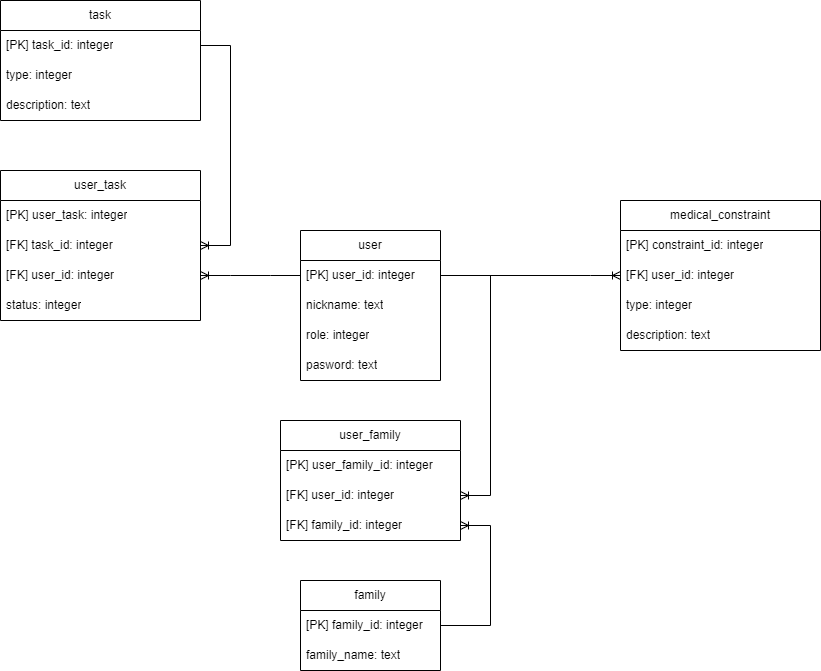

The diagram above was exported from draw.io. Its source (the exported page's mxGraphModel, read from the mxfile embedded in the PNG):
<mxGraphModel dx="2261" dy="1915" grid="1" gridSize="10" guides="1" tooltips="1" connect="1" arrows="1" fold="1" page="1" pageScale="1" pageWidth="827" pageHeight="1169" math="0" shadow="0">
  <root>
    <mxCell id="0" />
    <mxCell id="1" parent="0" />
    <mxCell id="Se0Nwh7e2ca6laMpylIr-2" value="user" style="swimlane;fontStyle=0;childLayout=stackLayout;horizontal=1;startSize=30;horizontalStack=0;resizeParent=1;resizeParentMax=0;resizeLast=0;collapsible=1;marginBottom=0;whiteSpace=wrap;html=1;" vertex="1" parent="1">
      <mxGeometry x="70" y="130" width="140" height="150" as="geometry" />
    </mxCell>
    <mxCell id="Se0Nwh7e2ca6laMpylIr-3" value="[PK] user_id: integer" style="text;strokeColor=none;fillColor=none;align=left;verticalAlign=middle;spacingLeft=4;spacingRight=4;overflow=hidden;points=[[0,0.5],[1,0.5]];portConstraint=eastwest;rotatable=0;whiteSpace=wrap;html=1;" vertex="1" parent="Se0Nwh7e2ca6laMpylIr-2">
      <mxGeometry y="30" width="140" height="30" as="geometry" />
    </mxCell>
    <mxCell id="Se0Nwh7e2ca6laMpylIr-4" value="nickname: text" style="text;strokeColor=none;fillColor=none;align=left;verticalAlign=middle;spacingLeft=4;spacingRight=4;overflow=hidden;points=[[0,0.5],[1,0.5]];portConstraint=eastwest;rotatable=0;whiteSpace=wrap;html=1;" vertex="1" parent="Se0Nwh7e2ca6laMpylIr-2">
      <mxGeometry y="60" width="140" height="30" as="geometry" />
    </mxCell>
    <mxCell id="Se0Nwh7e2ca6laMpylIr-5" value="role: integer" style="text;strokeColor=none;fillColor=none;align=left;verticalAlign=middle;spacingLeft=4;spacingRight=4;overflow=hidden;points=[[0,0.5],[1,0.5]];portConstraint=eastwest;rotatable=0;whiteSpace=wrap;html=1;" vertex="1" parent="Se0Nwh7e2ca6laMpylIr-2">
      <mxGeometry y="90" width="140" height="30" as="geometry" />
    </mxCell>
    <mxCell id="Se0Nwh7e2ca6laMpylIr-11" value="pasword: text" style="text;strokeColor=none;fillColor=none;align=left;verticalAlign=middle;spacingLeft=4;spacingRight=4;overflow=hidden;points=[[0,0.5],[1,0.5]];portConstraint=eastwest;rotatable=0;whiteSpace=wrap;html=1;" vertex="1" parent="Se0Nwh7e2ca6laMpylIr-2">
      <mxGeometry y="120" width="140" height="30" as="geometry" />
    </mxCell>
    <mxCell id="Se0Nwh7e2ca6laMpylIr-12" value="medical_constraint" style="swimlane;fontStyle=0;childLayout=stackLayout;horizontal=1;startSize=30;horizontalStack=0;resizeParent=1;resizeParentMax=0;resizeLast=0;collapsible=1;marginBottom=0;whiteSpace=wrap;html=1;" vertex="1" parent="1">
      <mxGeometry x="390" y="100" width="200" height="150" as="geometry" />
    </mxCell>
    <mxCell id="Se0Nwh7e2ca6laMpylIr-13" value="[PK] constraint_id: integer" style="text;strokeColor=none;fillColor=none;align=left;verticalAlign=middle;spacingLeft=4;spacingRight=4;overflow=hidden;points=[[0,0.5],[1,0.5]];portConstraint=eastwest;rotatable=0;whiteSpace=wrap;html=1;" vertex="1" parent="Se0Nwh7e2ca6laMpylIr-12">
      <mxGeometry y="30" width="200" height="30" as="geometry" />
    </mxCell>
    <mxCell id="Se0Nwh7e2ca6laMpylIr-15" value="[FK] user_id: integer" style="text;strokeColor=none;fillColor=none;align=left;verticalAlign=middle;spacingLeft=4;spacingRight=4;overflow=hidden;points=[[0,0.5],[1,0.5]];portConstraint=eastwest;rotatable=0;whiteSpace=wrap;html=1;" vertex="1" parent="Se0Nwh7e2ca6laMpylIr-12">
      <mxGeometry y="60" width="200" height="30" as="geometry" />
    </mxCell>
    <mxCell id="Se0Nwh7e2ca6laMpylIr-14" value="type: integer" style="text;strokeColor=none;fillColor=none;align=left;verticalAlign=middle;spacingLeft=4;spacingRight=4;overflow=hidden;points=[[0,0.5],[1,0.5]];portConstraint=eastwest;rotatable=0;whiteSpace=wrap;html=1;" vertex="1" parent="Se0Nwh7e2ca6laMpylIr-12">
      <mxGeometry y="90" width="200" height="30" as="geometry" />
    </mxCell>
    <mxCell id="Se0Nwh7e2ca6laMpylIr-16" value="description: text" style="text;strokeColor=none;fillColor=none;align=left;verticalAlign=middle;spacingLeft=4;spacingRight=4;overflow=hidden;points=[[0,0.5],[1,0.5]];portConstraint=eastwest;rotatable=0;whiteSpace=wrap;html=1;" vertex="1" parent="Se0Nwh7e2ca6laMpylIr-12">
      <mxGeometry y="120" width="200" height="30" as="geometry" />
    </mxCell>
    <mxCell id="Se0Nwh7e2ca6laMpylIr-17" value="family" style="swimlane;fontStyle=0;childLayout=stackLayout;horizontal=1;startSize=30;horizontalStack=0;resizeParent=1;resizeParentMax=0;resizeLast=0;collapsible=1;marginBottom=0;whiteSpace=wrap;html=1;" vertex="1" parent="1">
      <mxGeometry x="70" y="480" width="140" height="90" as="geometry" />
    </mxCell>
    <mxCell id="Se0Nwh7e2ca6laMpylIr-18" value="[PK] family_id: integer" style="text;strokeColor=none;fillColor=none;align=left;verticalAlign=middle;spacingLeft=4;spacingRight=4;overflow=hidden;points=[[0,0.5],[1,0.5]];portConstraint=eastwest;rotatable=0;whiteSpace=wrap;html=1;" vertex="1" parent="Se0Nwh7e2ca6laMpylIr-17">
      <mxGeometry y="30" width="140" height="30" as="geometry" />
    </mxCell>
    <mxCell id="Se0Nwh7e2ca6laMpylIr-19" value="family_name: text" style="text;strokeColor=none;fillColor=none;align=left;verticalAlign=middle;spacingLeft=4;spacingRight=4;overflow=hidden;points=[[0,0.5],[1,0.5]];portConstraint=eastwest;rotatable=0;whiteSpace=wrap;html=1;" vertex="1" parent="Se0Nwh7e2ca6laMpylIr-17">
      <mxGeometry y="60" width="140" height="30" as="geometry" />
    </mxCell>
    <mxCell id="Se0Nwh7e2ca6laMpylIr-27" value="task" style="swimlane;fontStyle=0;childLayout=stackLayout;horizontal=1;startSize=30;horizontalStack=0;resizeParent=1;resizeParentMax=0;resizeLast=0;collapsible=1;marginBottom=0;whiteSpace=wrap;html=1;" vertex="1" parent="1">
      <mxGeometry x="-230" y="-100" width="200" height="120" as="geometry" />
    </mxCell>
    <mxCell id="Se0Nwh7e2ca6laMpylIr-28" value="[PK] task_id: integer" style="text;strokeColor=none;fillColor=none;align=left;verticalAlign=middle;spacingLeft=4;spacingRight=4;overflow=hidden;points=[[0,0.5],[1,0.5]];portConstraint=eastwest;rotatable=0;whiteSpace=wrap;html=1;" vertex="1" parent="Se0Nwh7e2ca6laMpylIr-27">
      <mxGeometry y="30" width="200" height="30" as="geometry" />
    </mxCell>
    <mxCell id="Se0Nwh7e2ca6laMpylIr-30" value="type: integer" style="text;strokeColor=none;fillColor=none;align=left;verticalAlign=middle;spacingLeft=4;spacingRight=4;overflow=hidden;points=[[0,0.5],[1,0.5]];portConstraint=eastwest;rotatable=0;whiteSpace=wrap;html=1;" vertex="1" parent="Se0Nwh7e2ca6laMpylIr-27">
      <mxGeometry y="60" width="200" height="30" as="geometry" />
    </mxCell>
    <mxCell id="Se0Nwh7e2ca6laMpylIr-31" value="description: text" style="text;strokeColor=none;fillColor=none;align=left;verticalAlign=middle;spacingLeft=4;spacingRight=4;overflow=hidden;points=[[0,0.5],[1,0.5]];portConstraint=eastwest;rotatable=0;whiteSpace=wrap;html=1;" vertex="1" parent="Se0Nwh7e2ca6laMpylIr-27">
      <mxGeometry y="90" width="200" height="30" as="geometry" />
    </mxCell>
    <mxCell id="Se0Nwh7e2ca6laMpylIr-35" value="user_family" style="swimlane;fontStyle=0;childLayout=stackLayout;horizontal=1;startSize=30;horizontalStack=0;resizeParent=1;resizeParentMax=0;resizeLast=0;collapsible=1;marginBottom=0;whiteSpace=wrap;html=1;" vertex="1" parent="1">
      <mxGeometry x="50" y="320" width="180" height="120" as="geometry" />
    </mxCell>
    <mxCell id="Se0Nwh7e2ca6laMpylIr-36" value="&lt;div style=&quot;text-align: center;&quot;&gt;&lt;span style=&quot;background-color: initial;&quot;&gt;[PK] user_family_id&lt;/span&gt;&lt;span style=&quot;background-color: initial;&quot;&gt;: integer&lt;/span&gt;&lt;/div&gt;" style="text;strokeColor=none;fillColor=none;align=left;verticalAlign=middle;spacingLeft=4;spacingRight=4;overflow=hidden;points=[[0,0.5],[1,0.5]];portConstraint=eastwest;rotatable=0;whiteSpace=wrap;html=1;" vertex="1" parent="Se0Nwh7e2ca6laMpylIr-35">
      <mxGeometry y="30" width="180" height="30" as="geometry" />
    </mxCell>
    <mxCell id="Se0Nwh7e2ca6laMpylIr-37" value="[FK] user_id: integer" style="text;strokeColor=none;fillColor=none;align=left;verticalAlign=middle;spacingLeft=4;spacingRight=4;overflow=hidden;points=[[0,0.5],[1,0.5]];portConstraint=eastwest;rotatable=0;whiteSpace=wrap;html=1;" vertex="1" parent="Se0Nwh7e2ca6laMpylIr-35">
      <mxGeometry y="60" width="180" height="30" as="geometry" />
    </mxCell>
    <mxCell id="Se0Nwh7e2ca6laMpylIr-39" value="[FK] family_id: integer" style="text;strokeColor=none;fillColor=none;align=left;verticalAlign=middle;spacingLeft=4;spacingRight=4;overflow=hidden;points=[[0,0.5],[1,0.5]];portConstraint=eastwest;rotatable=0;whiteSpace=wrap;html=1;" vertex="1" parent="Se0Nwh7e2ca6laMpylIr-35">
      <mxGeometry y="90" width="180" height="30" as="geometry" />
    </mxCell>
    <mxCell id="Se0Nwh7e2ca6laMpylIr-41" value="" style="edgeStyle=entityRelationEdgeStyle;fontSize=12;html=1;endArrow=ERoneToMany;rounded=0;exitX=1;exitY=0.5;exitDx=0;exitDy=0;" edge="1" parent="1" source="Se0Nwh7e2ca6laMpylIr-3" target="Se0Nwh7e2ca6laMpylIr-37">
      <mxGeometry width="100" height="100" relative="1" as="geometry">
        <mxPoint x="260" y="400" as="sourcePoint" />
        <mxPoint x="360" y="300" as="targetPoint" />
      </mxGeometry>
    </mxCell>
    <mxCell id="Se0Nwh7e2ca6laMpylIr-42" value="" style="edgeStyle=entityRelationEdgeStyle;fontSize=12;html=1;endArrow=ERoneToMany;rounded=0;exitX=1;exitY=0.5;exitDx=0;exitDy=0;" edge="1" parent="1" source="Se0Nwh7e2ca6laMpylIr-18" target="Se0Nwh7e2ca6laMpylIr-39">
      <mxGeometry width="100" height="100" relative="1" as="geometry">
        <mxPoint x="220" y="185" as="sourcePoint" />
        <mxPoint x="240" y="405" as="targetPoint" />
      </mxGeometry>
    </mxCell>
    <mxCell id="Se0Nwh7e2ca6laMpylIr-43" value="user_task" style="swimlane;fontStyle=0;childLayout=stackLayout;horizontal=1;startSize=30;horizontalStack=0;resizeParent=1;resizeParentMax=0;resizeLast=0;collapsible=1;marginBottom=0;whiteSpace=wrap;html=1;" vertex="1" parent="1">
      <mxGeometry x="-230" y="70" width="200" height="150" as="geometry" />
    </mxCell>
    <mxCell id="Se0Nwh7e2ca6laMpylIr-52" value="&lt;div style=&quot;text-align: center;&quot;&gt;&lt;span style=&quot;background-color: initial;&quot;&gt;[PK]&amp;nbsp;&lt;/span&gt;user_task&lt;span style=&quot;background-color: initial;&quot;&gt;: integer&lt;/span&gt;&lt;/div&gt;" style="text;strokeColor=none;fillColor=none;align=left;verticalAlign=middle;spacingLeft=4;spacingRight=4;overflow=hidden;points=[[0,0.5],[1,0.5]];portConstraint=eastwest;rotatable=0;whiteSpace=wrap;html=1;" vertex="1" parent="Se0Nwh7e2ca6laMpylIr-43">
      <mxGeometry y="30" width="200" height="30" as="geometry" />
    </mxCell>
    <mxCell id="Se0Nwh7e2ca6laMpylIr-44" value="[FK] task_id: integer" style="text;strokeColor=none;fillColor=none;align=left;verticalAlign=middle;spacingLeft=4;spacingRight=4;overflow=hidden;points=[[0,0.5],[1,0.5]];portConstraint=eastwest;rotatable=0;whiteSpace=wrap;html=1;" vertex="1" parent="Se0Nwh7e2ca6laMpylIr-43">
      <mxGeometry y="60" width="200" height="30" as="geometry" />
    </mxCell>
    <mxCell id="Se0Nwh7e2ca6laMpylIr-45" value="[FK] user_id: integer" style="text;strokeColor=none;fillColor=none;align=left;verticalAlign=middle;spacingLeft=4;spacingRight=4;overflow=hidden;points=[[0,0.5],[1,0.5]];portConstraint=eastwest;rotatable=0;whiteSpace=wrap;html=1;" vertex="1" parent="Se0Nwh7e2ca6laMpylIr-43">
      <mxGeometry y="90" width="200" height="30" as="geometry" />
    </mxCell>
    <mxCell id="Se0Nwh7e2ca6laMpylIr-48" value="status: integer" style="text;strokeColor=none;fillColor=none;align=left;verticalAlign=middle;spacingLeft=4;spacingRight=4;overflow=hidden;points=[[0,0.5],[1,0.5]];portConstraint=eastwest;rotatable=0;whiteSpace=wrap;html=1;" vertex="1" parent="Se0Nwh7e2ca6laMpylIr-43">
      <mxGeometry y="120" width="200" height="30" as="geometry" />
    </mxCell>
    <mxCell id="Se0Nwh7e2ca6laMpylIr-49" value="" style="edgeStyle=entityRelationEdgeStyle;fontSize=12;html=1;endArrow=ERoneToMany;rounded=0;" edge="1" parent="1" source="Se0Nwh7e2ca6laMpylIr-3" target="Se0Nwh7e2ca6laMpylIr-45">
      <mxGeometry width="100" height="100" relative="1" as="geometry">
        <mxPoint x="220" y="185" as="sourcePoint" />
        <mxPoint x="240" y="405" as="targetPoint" />
        <Array as="points">
          <mxPoint x="270" y="180" />
          <mxPoint x="310" y="260" />
        </Array>
      </mxGeometry>
    </mxCell>
    <mxCell id="Se0Nwh7e2ca6laMpylIr-50" value="" style="edgeStyle=entityRelationEdgeStyle;fontSize=12;html=1;endArrow=ERoneToMany;rounded=0;" edge="1" parent="1" source="Se0Nwh7e2ca6laMpylIr-28" target="Se0Nwh7e2ca6laMpylIr-44">
      <mxGeometry width="100" height="100" relative="1" as="geometry">
        <mxPoint x="80" y="185" as="sourcePoint" />
        <mxPoint x="-20" y="185" as="targetPoint" />
        <Array as="points">
          <mxPoint x="280" y="190" />
          <mxPoint x="320" y="270" />
        </Array>
      </mxGeometry>
    </mxCell>
    <mxCell id="Se0Nwh7e2ca6laMpylIr-53" value="" style="edgeStyle=entityRelationEdgeStyle;fontSize=12;html=1;endArrow=ERoneToMany;rounded=0;exitX=1;exitY=0.5;exitDx=0;exitDy=0;" edge="1" parent="1" source="Se0Nwh7e2ca6laMpylIr-3" target="Se0Nwh7e2ca6laMpylIr-15">
      <mxGeometry width="100" height="100" relative="1" as="geometry">
        <mxPoint x="220" y="185" as="sourcePoint" />
        <mxPoint x="240" y="405" as="targetPoint" />
      </mxGeometry>
    </mxCell>
  </root>
</mxGraphModel>